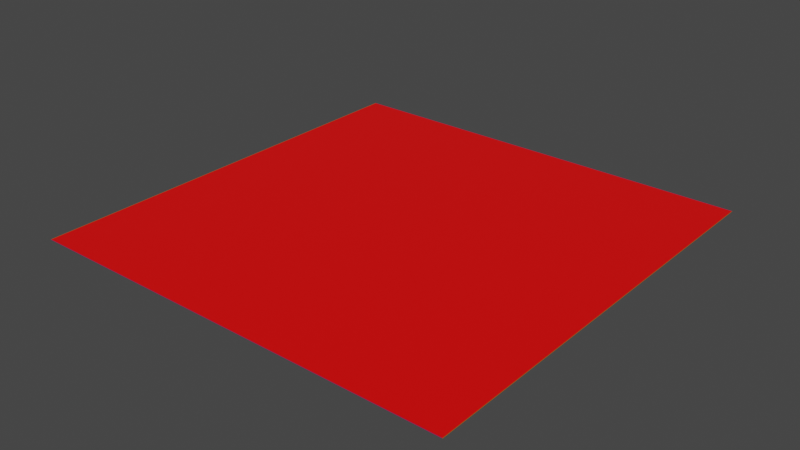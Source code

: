 # Source: hubs_uv-scroll_checkboard.blend  (saved by Blender 2.91.10; exported with 4.5.12 LTS)
import bpy
from mathutils import Matrix  # noqa: F401  (used for matrix-valued properties, if any)

bpy.ops.wm.read_factory_settings(use_empty=True)
scene = bpy.context.scene
scene.name = 'Scene'

# ---- collections
col_collection = bpy.data.collections.new('Collection'); scene.collection.children.link(col_collection)

# ---- images (referenced by path relative to the original .blend; pixels are not part of the script)
import os
ASSET_DIR = os.environ.get("B2B_ASSET_DIR", "")  # directory of the original .blend (textures are referenced by path, not embedded)
HERE = os.path.dirname(os.path.abspath(__file__))  # packed textures are extracted next to this script under _unpacked/

def load_image(name, relpath, width, height, colorspace="sRGB"):
    """Load a texture the original file referenced (path relative to the .blend, or extracted next to this script)."""
    p = next((c for c in (os.path.join(HERE, relpath), os.path.join(ASSET_DIR, relpath)) if relpath and os.path.exists(c)), "")
    if p:
        img = bpy.data.images.load(p, check_existing=True)
        img.name = name
    else:  # same state as the original file: an image datablock whose file is absent (Cycles renders it pink)
        img = bpy.data.images.new(name, width, height)
        img.source = "FILE"
        img.filepath = "//" + (relpath or name)
    img.colorspace_settings.name = colorspace
    return img
img_checkboard_png = load_image('checkboard.png', '_unpacked/checkboard.71593804.png', 512, 512, 'sRGB')

# ---- materials (node trees are filled in below, after node groups)
mat_checkboard = bpy.data.materials.new('checkboard')
mat_checkboard.use_transparent_shadow = False

# ---- material node trees
mat_checkboard.use_nodes = True; mat_checkboard.node_tree.nodes.clear()
_N = mat_checkboard.node_tree.nodes; _L = mat_checkboard.node_tree.links
n0 = _N.new('ShaderNodeOutputMaterial'); n0.name = 'Material Output'; n0.location = (300, 300)
n1 = _N.new('ShaderNodeBsdfPrincipled'); n1.name = 'Principled BSDF'; n1.location = (10, 300)
n1.distribution = 'GGX'
n1.subsurface_method = 'BURLEY'
n1.inputs[3].default_value = 1.45
n1.inputs[27].default_value = (0.0, 0.0, 0.0, 1.0)
n1.inputs[28].default_value = 1.0
n2 = _N.new('ShaderNodeTexImage'); n2.name = 'Image Texture'; n2.location = (-340, 260)
n2.image = img_checkboard_png
_L.new(n1.outputs[0], n0.inputs[0])
_L.new(n2.outputs[0], n1.inputs[0])
n0.is_active_output = True

# ---- world
world_world = bpy.data.worlds.new('World'); scene.world = world_world
world_world.use_nodes = True; world_world.node_tree.nodes.clear()
_N = world_world.node_tree.nodes; _L = world_world.node_tree.links
n0 = _N.new('ShaderNodeOutputWorld'); n0.name = 'World Output'; n0.location = (300, 300)
n1 = _N.new('ShaderNodeBackground'); n1.name = 'Background'; n1.location = (10, 300)
n1.inputs[0].default_value = (0.05088, 0.05088, 0.05088, 1.0)
_L.new(n1.outputs[0], n0.inputs[0])
n0.is_active_output = True
world_world.color = (0.05088, 0.05088, 0.05088)
world_world.use_sun_shadow = False
world_world.sun_shadow_jitter_overblur = 0.0

# ---- meshes
me_plane = bpy.data.meshes.new('Plane')
me_plane.from_pydata([(-1.0, -1.0, 0.0), (1.0, -1.0, 0.0), (-1.0, 1.0, 0.0), (1.0, 1.0, 0.0)], [], [(0, 1, 3, 2)])
_uv = me_plane.uv_layers.new(name='UVMap')
_uv.uv.foreach_set('vector', [0.0, 1.0, 0.5, 1.0, 0.5, 0.5, 5.96e-08, 0.5])
me_plane.materials.append(mat_checkboard)
me_plane.use_remesh_fix_poles = True
me_plane.use_remesh_preserve_attributes = False
me_plane.use_mirror_vertex_groups = False
me_plane.update()

# ---- objects
ob_plane = bpy.data.objects.new('Plane', me_plane)

# ---- transforms, parenting, visibility, modifiers, constraints
ob_plane.location = (0.0, 0.0, 0.0)
ob_plane.lineart.crease_threshold = 0.0

# ---- collection membership
col_collection.objects.link(ob_plane)

# ---- scene / render settings (as saved in the file)
scene.frame_start = 1; scene.frame_end = 250; scene.frame_set(1)
scene.render.engine = 'BLENDER_EEVEE_NEXT'
scene.cycles.use_denoising = False
scene.cycles.samples = 128
scene.cycles.sampling_pattern = 'TABULATED_SOBOL'
scene.cycles.use_adaptive_sampling = False
scene.cycles.use_light_tree = False
scene.view_settings.view_transform = 'Filmic'
bpy.context.view_layer.update()

# ---- added for rendering (the .blend has no active camera and no usable light): camera, sun
cam_auto = bpy.data.cameras.new('AutoCamera')
cam_auto.lens = 50.0
cam_auto.sensor_width = 36.0
cam_auto.clip_end = 1000.0
ob_auto_camera = bpy.data.objects.new('AutoCamera', cam_auto)
scene.collection.objects.link(ob_auto_camera)
ob_auto_camera.location = (2.61693, -3.14032, 2.09354)
ob_auto_camera.rotation_euler = (1.09748, -7.21219e-08, 0.694738)
scene.camera = ob_auto_camera
light_auto_sun = bpy.data.lights.new('AutoSun', 'SUN')
light_auto_sun.energy = 3.0
light_auto_sun.angle = 0.0523599
ob_auto_sun = bpy.data.objects.new('AutoSun', light_auto_sun)
scene.collection.objects.link(ob_auto_sun)
ob_auto_sun.rotation_euler = (0.872665, 0.174533, 0.523599)
bpy.context.view_layer.update()
